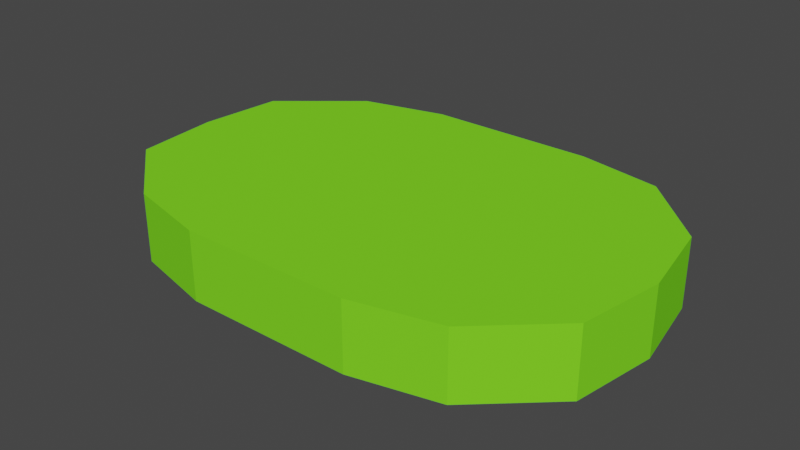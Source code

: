 # Source: Elips.blend  (saved by Blender 2.90.8; exported with 4.5.12 LTS)
import bpy
from mathutils import Matrix  # noqa: F401  (used for matrix-valued properties, if any)

bpy.ops.wm.read_factory_settings(use_empty=True)
scene = bpy.context.scene
scene.name = 'Scene'

# ---- collections
col_collection = bpy.data.collections.new('Collection'); scene.collection.children.link(col_collection)

# ---- materials (node trees are filled in below, after node groups)
mat_material = bpy.data.materials.new('Material')
mat_material.use_transparent_shadow = False
mat_material.diffuse_color = (0.2002, 0.8, 0.0209, 1.0)

# ---- material node trees

# ---- world
world_world = bpy.data.worlds.new('World'); scene.world = world_world
world_world.use_nodes = True; world_world.node_tree.nodes.clear()
_N = world_world.node_tree.nodes; _L = world_world.node_tree.links
n0 = _N.new('ShaderNodeOutputWorld'); n0.name = 'World Output'; n0.location = (300, 300)
n1 = _N.new('ShaderNodeBackground'); n1.name = 'Background'; n1.location = (10, 300)
n1.inputs[0].default_value = (0.05088, 0.05088, 0.05088, 1.0)
_L.new(n1.outputs[0], n0.inputs[0])
n0.is_active_output = True
world_world.color = (0.05088, 0.05088, 0.05088)
world_world.use_sun_shadow = False
world_world.sun_shadow_jitter_overblur = 0.0

# ---- meshes
me_plane = bpy.data.meshes.new('Plane')
me_plane.from_pydata([(0.0, 5.0, 0.0), (5.0, 7.5, 0.0), (5.0, 2.5, 0.0), (7.5, 5.0, 0.0), (2.5, 2.5, 0.0), (2.5, 7.5, 0.0), (0.1169, 3.75, 0.0), (0.1141, 6.25, 0.0), (7.292, 3.75, 0.0), (6.25, 2.794, 0.0), (1.25, 2.806, 0.0), (3.75, 2.5, 0.0), (1.25, 7.194, 0.0), (3.75, 7.5, 0.0), (7.269, 6.25, 0.0), (6.25, 7.261, 0.0), (0.0, 5.0, -1.0), (5.0, 7.5, -1.0), (5.0, 2.5, -1.0), (7.5, 5.0, -1.0), (2.5, 2.5, -1.0), (2.5, 7.5, -1.0), (0.1169, 3.75, -1.0), (0.1141, 6.25, -1.0), (7.292, 3.75, -1.0), (6.25, 2.794, -1.0), (1.25, 2.806, -1.0), (3.75, 2.5, -1.0), (1.25, 7.194, -1.0), (3.75, 7.5, -1.0), (7.269, 6.25, -1.0), (6.25, 7.261, -1.0)], [], [(0, 6, 10, 4, 11, 2, 9, 8, 3, 14, 15, 1, 13, 5, 12, 7), (16, 23, 28, 21, 29, 17, 31, 30, 19, 24, 25, 18, 27, 20, 26, 22), (6, 0, 16, 22), (3, 8, 24, 19), (9, 2, 18, 25), (11, 4, 20, 27), (5, 13, 29, 21), (1, 15, 31, 17), (0, 7, 23, 16), (4, 10, 26, 20), (2, 11, 27, 18), (12, 5, 21, 28), (13, 1, 17, 29), (14, 3, 19, 30), (8, 9, 25, 24), (10, 6, 22, 26), (15, 14, 30, 31), (7, 12, 28, 23)])
_uv = me_plane.uv_layers.new(name='UVMap')
_uv.uv.foreach_set('vector', [0.5, 0.75, 0.5, 0.6875, 0.5625, 0.625, 0.625, 0.625, 0.6875, 0.625, 0.75, 0.625, 0.8125, 0.625, 0.875, 0.6875, 0.875, 0.75, 0.875, 0.8125, 0.8125, 0.875, 0.75, 0.875, 0.6875, 0.875, 0.625, 0.875, 0.5625, 0.875, 0.5, 0.8125, 0.5, 0.75, 0.5, 0.8125, 0.5625, 0.875, 0.625, 0.875, 0.6875, 0.875, 0.75, 0.875, 0.8125, 0.875, 0.875, 0.8125, 0.875, 0.75, 0.875, 0.6875, 0.8125, 0.625, 0.75, 0.625, 0.6875, 0.625, 0.625, 0.625, 0.5625, 0.625, 0.5, 0.6875, 0.5, 0.6875, 0.5, 0.75, 0.5, 0.75, 0.5, 0.6875, 0.875, 0.75, 0.875, 0.6875, 0.875, 0.6875, 0.875, 0.75, 0.8125, 0.625, 0.75, 0.625, 0.75, 0.625, 0.8125, 0.625, 0.6875, 0.625, 0.625, 0.625, 0.625, 0.625, 0.6875, 0.625, 0.625, 0.875, 0.6875, 0.875, 0.6875, 0.875, 0.625, 0.875, 0.75, 0.875, 0.8125, 0.875, 0.8125, 0.875, 0.75, 0.875, 0.5, 0.75, 0.5, 0.8125, 0.5, 0.8125, 0.5, 0.75, 0.625, 0.625, 0.5625, 0.625, 0.5625, 0.625, 0.625, 0.625, 0.75, 0.625, 0.6875, 0.625, 0.6875, 0.625, 0.75, 0.625, 0.5625, 0.875, 0.625, 0.875, 0.625, 0.875, 0.5625, 0.875, 0.6875, 0.875, 0.75, 0.875, 0.75, 0.875, 0.6875, 0.875, 0.875, 0.8125, 0.875, 0.75, 0.875, 0.75, 0.875, 0.8125, 0.875, 0.6875, 0.8125, 0.625, 0.8125, 0.625, 0.875, 0.6875, 0.5625, 0.625, 0.5, 0.6875, 0.5, 0.6875, 0.5625, 0.625, 0.8125, 0.875, 0.875, 0.8125, 0.875, 0.8125, 0.8125, 0.875, 0.5, 0.8125, 0.5625, 0.875, 0.5625, 0.875, 0.5, 0.8125])
me_plane.materials.append(mat_material)
me_plane.use_remesh_fix_poles = True
me_plane.use_remesh_preserve_attributes = False
me_plane.use_mirror_vertex_groups = False
me_plane.update()

# ---- objects
ob_plane = bpy.data.objects.new('Plane', me_plane)

# ---- transforms, parenting, visibility, modifiers, constraints
ob_plane.location = (0.0, 0.0, 0.0)
ob_plane.lineart.crease_threshold = 0.0

# ---- collection membership
col_collection.objects.link(ob_plane)

# ---- scene / render settings (as saved in the file)
scene.frame_start = 1; scene.frame_end = 250; scene.frame_set(1)
scene.render.engine = 'BLENDER_EEVEE_NEXT'
scene.cycles.use_denoising = False
scene.cycles.samples = 128
scene.cycles.sampling_pattern = 'TABULATED_SOBOL'
scene.cycles.use_adaptive_sampling = False
scene.cycles.use_light_tree = False
scene.view_settings.view_transform = 'Filmic'
bpy.context.view_layer.update()

# ---- added for rendering (the .blend has no active camera and no usable light): camera, sun
cam_auto = bpy.data.cameras.new('AutoCamera')
cam_auto.lens = 50.0
cam_auto.sensor_width = 36.0
cam_auto.clip_end = 1000.0
ob_auto_camera = bpy.data.objects.new('AutoCamera', cam_auto)
scene.collection.objects.link(ob_auto_camera)
ob_auto_camera.location = (12.141, -5.06923, 6.21282)
ob_auto_camera.rotation_euler = (1.09748, -7.21219e-08, 0.694738)
scene.camera = ob_auto_camera
light_auto_sun = bpy.data.lights.new('AutoSun', 'SUN')
light_auto_sun.energy = 3.0
light_auto_sun.angle = 0.0523599
ob_auto_sun = bpy.data.objects.new('AutoSun', light_auto_sun)
scene.collection.objects.link(ob_auto_sun)
ob_auto_sun.rotation_euler = (0.872665, 0.174533, 0.523599)
bpy.context.view_layer.update()
